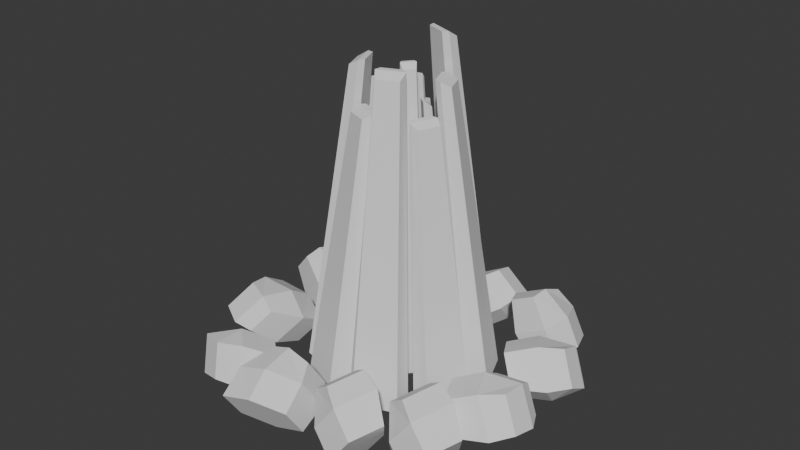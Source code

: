 # Source: Kostyor1.blend  (saved by Blender 4.3.34; exported with 4.5.12 LTS)
import bpy
from mathutils import Matrix  # noqa: F401  (used for matrix-valued properties, if any)

bpy.ops.wm.read_factory_settings(use_empty=True)
scene = bpy.context.scene
scene.name = 'Scene'

# ---- collections
col_collection = bpy.data.collections.new('Collection'); scene.collection.children.link(col_collection)

# ---- world
world_world = bpy.data.worlds.new('World'); scene.world = world_world
world_world.use_nodes = True; world_world.node_tree.nodes.clear()
_N = world_world.node_tree.nodes; _L = world_world.node_tree.links
n0 = _N.new('ShaderNodeOutputWorld'); n0.name = 'World Output'; n0.location = (300, 300)
n1 = _N.new('ShaderNodeBackground'); n1.name = 'Background'; n1.location = (10, 300)
n1.inputs[0].default_value = (0.05088, 0.05088, 0.05088, 1.0)
_L.new(n1.outputs[0], n0.inputs[0])
n0.is_active_output = True
world_world.color = (0.05088, 0.05088, 0.05088)
world_world.sun_shadow_jitter_overblur = 0.0

# ---- meshes
me_005 = bpy.data.meshes.new('Окружность.005')
me_005.from_pydata([(0.02861, 0.8367, -0.08372), (-0.6119, 0.5714, -0.08372), (-0.8367, 0.02861, -0.08372), (-0.5714, -0.6119, -0.08372), (-0.02861, -0.8367, -0.08372), (0.6119, -0.5714, -0.08372), (0.8367, -0.02861, -0.08372), (0.5714, 0.6119, -0.08372), (0.3115, -0.2909, 2.849), (0.4259, -0.01457, 2.849), (0.01456, 0.4259, 3.573), (0.2909, 0.3115, 3.573), (-0.3115, 0.2909, 3.057), (-0.4259, 0.01457, 3.057), (-0.2909, -0.3115, 2.897), (-0.01457, -0.4259, 2.897), (-0.02861, 0.8367, -0.08372), (-0.5714, 0.6119, -0.08372), (-0.8367, -0.02861, -0.08372), (-0.6119, -0.5714, -0.08372), (0.02861, -0.8367, -0.08372), (0.5714, -0.6119, -0.08372), (0.8367, 0.02861, -0.08372), (0.6119, 0.5714, -0.08372), (0.01456, -0.4259, 3.341), (0.2909, -0.3115, 3.341), (0.4259, 0.01457, 3.192), (0.3115, 0.2909, 3.192), (-0.01457, 0.4259, 2.811), (-0.2909, 0.3115, 2.811), (-0.4259, -0.01457, 3.322), (-0.3115, -0.2909, 3.322), (-0.9979, 0.1553, 0.002441), (-0.8154, 0.5958, 0.002441), (-0.1553, -0.9979, -0.001892), (-0.5958, -0.8154, -0.001892), (0.9979, -0.1553, -0.0032), (0.8154, -0.5958, -0.0032), (0.1553, 0.9979, 0.01647), (0.5958, 0.8154, 0.01647), (0.508, -0.07906, 2.803), (0.4151, -0.3033, 2.803), (0.07906, 0.508, 3.508), (0.3033, 0.4151, 3.508), (-0.508, 0.07906, 3.005), (-0.4151, 0.3033, 3.005), (-0.07906, -0.508, 2.85), (-0.3033, -0.4151, 2.85), (0.3033, -0.4151, 3.282), (0.07906, -0.508, 3.282), (0.1553, -0.9979, 0.01017), (0.5958, -0.8154, 0.01017), (0.4151, 0.3033, 3.137), (0.508, 0.07906, 3.137), (0.9979, 0.1553, 0.006118), (0.8154, 0.5958, 0.006118), (-0.3033, 0.4151, 2.766), (-0.07906, 0.508, 2.766), (-0.1553, 0.9979, -0.004234), (-0.5958, 0.8154, -0.004234), (-0.4151, -0.3033, 3.263), (-0.508, -0.07906, 3.263), (-0.9979, -0.1553, 0.009649), (-0.8154, -0.5958, 0.009649), (-0.7051, 0.04749, -0.05219), (-0.5322, 0.465, -0.05219), (-0.04749, -0.7051, -0.05378), (-0.465, -0.5322, -0.05378), (0.7051, -0.04749, -0.05426), (0.5322, -0.465, -0.05426), (0.04749, 0.7051, -0.04706), (0.465, 0.5322, -0.04706), (0.3589, -0.02418, 2.854), (0.2709, -0.2367, 2.854), (0.02417, 0.3589, 3.571), (0.2367, 0.2709, 3.571), (-0.3589, 0.02418, 3.06), (-0.2709, 0.2367, 3.06), (-0.02418, -0.3589, 2.902), (-0.2367, -0.2709, 2.902), (0.2367, -0.2709, 3.342), (0.02417, -0.3589, 3.342), (0.04749, -0.7051, -0.04937), (0.465, -0.5322, -0.04937), (0.2709, 0.2367, 3.194), (0.3589, 0.02418, 3.194), (0.7051, 0.04749, -0.05085), (0.5322, 0.465, -0.05085), (-0.2367, 0.2709, 2.816), (-0.02418, 0.3589, 2.816), (-0.04749, 0.7051, -0.05464), (-0.465, 0.5322, -0.05464), (-0.2709, -0.2367, 3.323), (-0.3589, -0.02418, 3.323), (-0.7051, -0.04749, -0.04956), (-0.5322, -0.465, -0.04956), (-0.02861, 0.8367, -0.08372), (-0.5714, 0.6119, -0.08372), (-0.8367, -0.02861, -0.08372), (-0.6119, -0.5714, -0.08372), (0.02861, -0.8367, -0.08372), (0.5714, -0.6119, -0.08372), (0.8367, 0.02861, -0.08372), (0.6119, 0.5714, -0.08372), (0.01456, -0.4259, 3.341), (0.2909, -0.3115, 3.341), (0.4259, 0.01457, 3.192), (0.3115, 0.2909, 3.192), (-0.01457, 0.4259, 2.811), (-0.2909, 0.3115, 2.811), (-0.4259, -0.01457, 3.322), (-0.3115, -0.2909, 3.322), (0.3033, -0.4151, 3.282), (0.07906, -0.508, 3.282), (0.1553, -0.9979, 0.01017), (0.5958, -0.8154, 0.01017), (0.4151, 0.3033, 3.137), (0.508, 0.07906, 3.137), (0.9979, 0.1553, 0.006118), (0.8154, 0.5958, 0.006118), (-0.3033, 0.4151, 2.766), (-0.07906, 0.508, 2.766), (-0.1553, 0.9979, -0.004234), (-0.5958, 0.8154, -0.004234), (-0.4151, -0.3033, 3.263), (-0.508, -0.07906, 3.263), (-0.9979, -0.1553, 0.009649), (-0.8154, -0.5958, 0.009649), (0.2367, -0.2709, 3.342), (0.02417, -0.3589, 3.342), (0.04749, -0.7051, -0.04937), (0.465, -0.5322, -0.04937), (0.2709, 0.2367, 3.194), (0.3589, 0.02418, 3.194), (0.7051, 0.04749, -0.05085), (0.5322, 0.465, -0.05085), (-0.2367, 0.2709, 2.816), (-0.02418, 0.3589, 2.816), (-0.04749, 0.7051, -0.05464), (-0.465, 0.5322, -0.05464), (-0.2709, -0.2367, 3.323), (-0.3589, -0.02418, 3.323), (-0.7051, -0.04749, -0.04956), (-0.5322, -0.465, -0.04956), (0.4191, -0.1348, 0.0526), (0.377, 0.2273, 0.0526), (0.1348, 0.4191, 0.0526), (-0.2273, 0.377, 0.0526), (-0.4191, 0.1348, 0.0526), (-0.377, -0.2273, 0.0526), (-0.1348, -0.4191, 0.0526), (0.2273, -0.377, 0.0526), (-0.1919, -0.1157, 2.707), (-0.06863, -0.2133, 2.707), (0.2133, -0.06863, 3.364), (0.1157, -0.1919, 3.364), (0.1919, 0.1157, 2.896), (0.06863, 0.2133, 2.896), (-0.1157, 0.1919, 2.751), (-0.2133, 0.06863, 2.751), (0.4273, -0.1059, 0.0526), (0.3917, 0.201, 0.0526), (0.1059, 0.4273, 0.0526), (-0.201, 0.3917, 0.0526), (-0.4273, 0.1059, 0.0526), (-0.3917, -0.201, 0.0526), (-0.1059, -0.4273, 0.0526), (0.201, -0.3917, 0.0526), (-0.2175, 0.0539, 3.154), (-0.1994, -0.1023, 3.154), (-0.0539, -0.2175, 3.019), (0.1023, -0.1994, 3.019), (0.2175, -0.0539, 2.673), (0.1994, 0.1023, 2.673), (0.0539, 0.2175, 3.137), (-0.1023, 0.1994, 3.137), (0.2221, 0.4824, 0.1307), (0.4186, 0.3267, 0.1307), (-0.4824, 0.2221, 0.1268), (-0.3267, 0.4186, 0.1268), (-0.2221, -0.4824, 0.1256), (-0.4186, -0.3267, 0.1256), (0.4824, -0.2221, 0.1434), (0.3267, -0.4186, 0.1434), (-0.1131, -0.2456, 2.669), (-0.2131, -0.1663, 2.669), (0.2456, -0.1131, 3.308), (0.1663, -0.2131, 3.308), (0.1131, 0.2456, 2.853), (0.2131, 0.1663, 2.853), (-0.2456, 0.1131, 2.712), (-0.1663, 0.2131, 2.712), (-0.2536, -0.09369, 3.104), (-0.2683, 0.03308, 3.104), (-0.5271, 0.06499, 0.1377), (-0.4981, -0.184, 0.1377), (0.09369, -0.2536, 2.972), (-0.03309, -0.2683, 2.972), (-0.06499, -0.5271, 0.134), (0.184, -0.4981, 0.134), (0.2536, 0.09369, 2.636), (0.2683, -0.03309, 2.636), (0.5271, -0.06499, 0.1246), (0.4981, 0.184, 0.1246), (-0.09369, 0.2536, 3.087), (0.03308, 0.2683, 3.087), (0.06499, 0.5271, 0.1372), (-0.184, 0.4981, 0.1372), (0.1254, 0.3498, 0.08117), (0.3117, 0.2023, 0.08117), (-0.3498, 0.1254, 0.07973), (-0.2023, 0.3117, 0.07973), (-0.1254, -0.3498, 0.0793), (-0.3117, -0.2023, 0.0793), (0.3498, -0.1254, 0.08582), (0.2023, -0.3117, 0.08582), (-0.06386, -0.1781, 2.715), (-0.1587, -0.103, 2.715), (0.1781, -0.06386, 3.366), (0.103, -0.1587, 3.366), (0.06386, 0.1781, 2.902), (0.1587, 0.103, 2.902), (-0.1781, 0.06386, 2.759), (-0.103, 0.1587, 2.759), (-0.1711, -0.08076, 3.157), (-0.185, 0.0394, 3.157), (-0.3635, 0.0774, 0.08373), (-0.336, -0.1586, 0.08373), (0.08076, -0.1711, 3.024), (-0.0394, -0.185, 3.024), (-0.07741, -0.3635, 0.08239), (0.1586, -0.336, 0.08239), (0.1711, 0.08076, 2.681), (0.185, -0.0394, 2.681), (0.3635, -0.07741, 0.07896), (0.336, 0.1586, 0.07896), (-0.08076, 0.1711, 3.14), (0.0394, 0.185, 3.14), (0.0774, 0.3635, 0.08356), (-0.1586, 0.336, 0.08356)], [], [(2, 1, 65, 64), (14, 15, 78, 79), (13, 2, 64, 76), (30, 31, 92, 93), (1, 12, 77, 65), (37, 36, 40, 41), (39, 38, 42, 43), (33, 32, 44, 45), (35, 34, 46, 47), (60, 61, 62, 63), (48, 49, 50, 51), (52, 53, 54, 55), (56, 57, 58, 59), (12, 1, 33, 45), (31, 30, 61, 60), (2, 13, 44, 32), (15, 14, 47, 46), (1, 2, 32, 33), (14, 3, 35, 47), (3, 4, 34, 35), (18, 19, 63, 62), (4, 15, 46, 34), (5, 6, 36, 37), (20, 21, 51, 50), (25, 24, 49, 48), (7, 0, 38, 39), (22, 23, 55, 54), (9, 8, 41, 40), (16, 17, 59, 58), (8, 5, 37, 41), (27, 26, 53, 52), (6, 9, 40, 36), (10, 11, 43, 42), (11, 7, 39, 43), (29, 28, 57, 56), (0, 10, 42, 38), (13, 12, 45, 44), (69, 73, 72, 68), (71, 75, 74, 70), (65, 77, 76, 64), (67, 79, 78, 66), (92, 95, 94, 93), (80, 83, 82, 81), (84, 87, 86, 85), (88, 91, 90, 89), (3, 14, 79, 67), (4, 3, 67, 66), (19, 18, 94, 95), (15, 4, 66, 78), (6, 5, 69, 68), (21, 20, 82, 83), (24, 25, 80, 81), (0, 7, 71, 70), (23, 22, 86, 87), (8, 9, 72, 73), (17, 16, 90, 91), (5, 8, 73, 69), (26, 27, 84, 85), (9, 6, 68, 72), (11, 10, 74, 75), (7, 11, 75, 71), (28, 29, 88, 89), (10, 0, 70, 74), (12, 13, 76, 77), (111, 99, 143, 140), (98, 110, 141, 142), (109, 97, 139, 136), (97, 109, 120, 123), (110, 98, 126, 125), (99, 111, 124, 127), (104, 100, 114, 113), (101, 105, 112, 115), (106, 102, 118, 117), (103, 107, 116, 119), (108, 96, 122, 121), (100, 104, 129, 130), (105, 101, 131, 128), (102, 106, 133, 134), (107, 103, 135, 132), (96, 108, 137, 138), (175, 163, 239, 236), (146, 145, 209, 208), (158, 159, 222, 223), (162, 174, 237, 238), (157, 146, 208, 220), (174, 175, 236, 237), (145, 156, 221, 209), (173, 161, 235, 232), (181, 180, 184, 185), (183, 182, 186, 187), (177, 176, 188, 189), (179, 178, 190, 191), (204, 205, 206, 207), (192, 193, 194, 195), (196, 197, 198, 199), (200, 201, 202, 203), (161, 173, 200, 203), (156, 145, 177, 189), (175, 174, 205, 204), (146, 157, 188, 176), (174, 162, 206, 205), (159, 158, 191, 190), (145, 146, 176, 177), (163, 175, 204, 207), (158, 147, 179, 191), (147, 148, 178, 179), (162, 163, 207, 206), (148, 159, 190, 178), (149, 150, 180, 181), (164, 165, 195, 194), (169, 168, 193, 192), (151, 144, 182, 183), (166, 167, 199, 198), (168, 164, 194, 193), (153, 152, 185, 184), (160, 161, 203, 202), (165, 169, 192, 195), (152, 149, 181, 185), (171, 170, 197, 196), (150, 153, 184, 180), (170, 166, 198, 197), (154, 155, 187, 186), (167, 171, 196, 199), (155, 151, 183, 187), (173, 172, 201, 200), (144, 154, 186, 182), (172, 160, 202, 201), (157, 156, 189, 188), (213, 217, 216, 212), (215, 219, 218, 214), (209, 221, 220, 208), (211, 223, 222, 210), (236, 239, 238, 237), (224, 227, 226, 225), (228, 231, 230, 229), (232, 235, 234, 233), (147, 158, 223, 211), (148, 147, 211, 210), (163, 162, 238, 239), (159, 148, 210, 222), (150, 149, 213, 212), (165, 164, 226, 227), (168, 169, 224, 225), (144, 151, 215, 214), (167, 166, 230, 231), (164, 168, 225, 226), (152, 153, 216, 217), (161, 160, 234, 235), (169, 165, 227, 224), (149, 152, 217, 213), (170, 171, 228, 229), (153, 150, 212, 216), (166, 170, 229, 230), (155, 154, 218, 219), (171, 167, 231, 228), (151, 155, 219, 215), (172, 173, 232, 233), (154, 144, 214, 218), (160, 172, 233, 234), (156, 157, 220, 221)])
_uv = me_005.uv_layers.new(name='UVКарта')
_uv.uv.foreach_set('vector', [0.6495, 0.098, 0.6481, 0.2824, 0.6143, 0.2608, 0.6153, 0.119, 0.6508, 0.794, 0.6523, 0.9798, 0.6191, 0.9587, 0.6179, 0.8158, 0.8004, 0.2535, 0.7972, 0.9693, 0.7636, 0.9583, 0.7828, 0.251, 0.6453, 0.5608, 0.6475, 0.749, 0.6138, 0.7278, 0.6121, 0.583, 0.7972, 0.9693, 0.8004, 0.2535, 0.7828, 0.251, 0.7636, 0.9583, 0.2849, 0.9518, 0.1541, 0.9516, 0.1879, 0.02638, 0.2545, 0.0265, 0.2849, 0.9518, 0.1541, 0.9516, 0.1879, 0.02638, 0.2545, 0.0265, 0.2849, 0.9518, 0.1541, 0.9516, 0.1879, 0.02638, 0.2545, 0.0265, 0.2849, 0.9518, 0.1541, 0.9516, 0.1879, 0.02638, 0.2545, 0.0265, 0.1078, 0.9522, 0.04194, 0.9519, 0.01485, 0.01625, 0.1443, 0.01703, 0.1078, 0.9522, 0.04194, 0.9519, 0.01485, 0.01625, 0.1443, 0.01703, 0.1078, 0.9522, 0.04194, 0.9519, 0.01485, 0.01625, 0.1443, 0.01703, 0.1078, 0.9522, 0.04194, 0.9519, 0.01485, 0.01625, 0.1443, 0.01703, 0.8004, 0.2535, 0.7972, 0.9693, 0.8533, 0.9549, 0.8262, 0.2677, 0.6475, 0.749, 0.6453, 0.5608, 0.7112, 0.5776, 0.713, 0.7303, 0.7972, 0.9693, 0.8004, 0.2535, 0.8262, 0.2677, 0.8533, 0.9549, 0.6523, 0.9798, 0.6508, 0.794, 0.7153, 0.8109, 0.7165, 0.9617, 0.6481, 0.2824, 0.6495, 0.098, 0.7112, 0.1159, 0.7101, 0.2655, 0.8004, 0.2535, 0.7972, 0.9693, 0.8533, 0.9549, 0.8262, 0.2677, 0.6481, 0.2824, 0.6495, 0.098, 0.7112, 0.1159, 0.7101, 0.2655, 0.6492, 0.5129, 0.647, 0.316, 0.7134, 0.3337, 0.7152, 0.4934, 0.7972, 0.9693, 0.8004, 0.2535, 0.8262, 0.2677, 0.8533, 0.9549, 0.6481, 0.2824, 0.6495, 0.098, 0.7112, 0.1159, 0.7101, 0.2655, 0.6492, 0.5129, 0.647, 0.316, 0.7134, 0.3337, 0.7152, 0.4934, 0.6475, 0.749, 0.6453, 0.5608, 0.7112, 0.5776, 0.713, 0.7303, 0.6481, 0.2824, 0.6495, 0.098, 0.7112, 0.1159, 0.7101, 0.2655, 0.6492, 0.5129, 0.647, 0.316, 0.7134, 0.3337, 0.7152, 0.4934, 0.6523, 0.9798, 0.6508, 0.794, 0.7153, 0.8109, 0.7165, 0.9617, 0.6492, 0.5129, 0.647, 0.316, 0.7134, 0.3337, 0.7152, 0.4934, 0.8004, 0.2535, 0.7972, 0.9693, 0.8533, 0.9549, 0.8262, 0.2677, 0.6475, 0.749, 0.6453, 0.5608, 0.7112, 0.5776, 0.713, 0.7303, 0.7972, 0.9693, 0.8004, 0.2535, 0.8262, 0.2677, 0.8533, 0.9549, 0.6523, 0.9798, 0.6508, 0.794, 0.7153, 0.8109, 0.7165, 0.9617, 0.8004, 0.2535, 0.7972, 0.9693, 0.8533, 0.9549, 0.8262, 0.2677, 0.6475, 0.749, 0.6453, 0.5608, 0.7112, 0.5776, 0.713, 0.7303, 0.7972, 0.9693, 0.8004, 0.2535, 0.8262, 0.2677, 0.8533, 0.9549, 0.6523, 0.9798, 0.6508, 0.794, 0.7153, 0.8109, 0.7165, 0.9617, 0.4348, 0.9559, 0.4582, 0.02553, 0.5199, 0.02502, 0.5559, 0.9549, 0.4348, 0.9559, 0.4582, 0.02553, 0.5199, 0.02502, 0.5559, 0.9549, 0.4348, 0.9559, 0.4582, 0.02553, 0.5199, 0.02502, 0.5559, 0.9549, 0.4348, 0.9559, 0.4582, 0.02553, 0.5199, 0.02502, 0.5559, 0.9549, 0.3334, 0.9664, 0.2973, 0.01688, 0.4183, 0.0159, 0.395, 0.9659, 0.3334, 0.9664, 0.2973, 0.01688, 0.4183, 0.0159, 0.395, 0.9659, 0.3334, 0.9664, 0.2973, 0.01688, 0.4183, 0.0159, 0.395, 0.9659, 0.3334, 0.9664, 0.2973, 0.01688, 0.4183, 0.0159, 0.395, 0.9659, 0.7972, 0.9693, 0.8004, 0.2535, 0.7828, 0.251, 0.7636, 0.9583, 0.6495, 0.098, 0.6481, 0.2824, 0.6143, 0.2608, 0.6153, 0.119, 0.647, 0.316, 0.6492, 0.5129, 0.6126, 0.4907, 0.6109, 0.3392, 0.8004, 0.2535, 0.7972, 0.9693, 0.7636, 0.9583, 0.7828, 0.251, 0.6495, 0.098, 0.6481, 0.2824, 0.6143, 0.2608, 0.6153, 0.119, 0.647, 0.316, 0.6492, 0.5129, 0.6126, 0.4907, 0.6109, 0.3392, 0.6453, 0.5608, 0.6475, 0.749, 0.6138, 0.7278, 0.6121, 0.583, 0.6495, 0.098, 0.6481, 0.2824, 0.6143, 0.2608, 0.6153, 0.119, 0.647, 0.316, 0.6492, 0.5129, 0.6126, 0.4907, 0.6109, 0.3392, 0.6508, 0.794, 0.6523, 0.9798, 0.6191, 0.9587, 0.6179, 0.8158, 0.647, 0.316, 0.6492, 0.5129, 0.6126, 0.4907, 0.6109, 0.3392, 0.7972, 0.9693, 0.8004, 0.2535, 0.7828, 0.251, 0.7636, 0.9583, 0.6453, 0.5608, 0.6475, 0.749, 0.6138, 0.7278, 0.6121, 0.583, 0.8004, 0.2535, 0.7972, 0.9693, 0.7636, 0.9583, 0.7828, 0.251, 0.6508, 0.794, 0.6523, 0.9798, 0.6191, 0.9587, 0.6179, 0.8158, 0.7972, 0.9693, 0.8004, 0.2535, 0.7828, 0.251, 0.7636, 0.9583, 0.6453, 0.5608, 0.6475, 0.749, 0.6138, 0.7278, 0.6121, 0.583, 0.8004, 0.2535, 0.7972, 0.9693, 0.7636, 0.9583, 0.7828, 0.251, 0.6508, 0.794, 0.6523, 0.9798, 0.6191, 0.9587, 0.6179, 0.8158, 0.9492, 0.948, 0.9262, 0.2049, 0.9607, 0.2152, 0.9672, 0.9499, 0.9262, 0.2049, 0.9492, 0.948, 0.9672, 0.9499, 0.9607, 0.2152, 0.9492, 0.948, 0.9262, 0.2049, 0.9607, 0.2152, 0.9672, 0.9499, 0.9262, 0.2049, 0.9492, 0.948, 0.9225, 0.9339, 0.8697, 0.2215, 0.9492, 0.948, 0.9262, 0.2049, 0.8697, 0.2215, 0.9225, 0.9339, 0.9262, 0.2049, 0.9492, 0.948, 0.9225, 0.9339, 0.8697, 0.2215, 0.9492, 0.948, 0.9262, 0.2049, 0.8697, 0.2215, 0.9225, 0.9339, 0.9262, 0.2049, 0.9492, 0.948, 0.9225, 0.9339, 0.8697, 0.2215, 0.9492, 0.948, 0.9262, 0.2049, 0.8697, 0.2215, 0.9225, 0.9339, 0.9262, 0.2049, 0.9492, 0.948, 0.9225, 0.9339, 0.8697, 0.2215, 0.9492, 0.948, 0.9262, 0.2049, 0.8697, 0.2215, 0.9225, 0.9339, 0.9262, 0.2049, 0.9492, 0.948, 0.9672, 0.9499, 0.9607, 0.2152, 0.9492, 0.948, 0.9262, 0.2049, 0.9607, 0.2152, 0.9672, 0.9499, 0.9262, 0.2049, 0.9492, 0.948, 0.9672, 0.9499, 0.9607, 0.2152, 0.9492, 0.948, 0.9262, 0.2049, 0.9607, 0.2152, 0.9672, 0.9499, 0.9262, 0.2049, 0.9492, 0.948, 0.9672, 0.9499, 0.9607, 0.2152, 0.6267, 0.03061, 0.9847, 0.04345, 0.9802, 0.05218, 0.6255, 0.03479, 0.8494, 0.1571, 0.7474, 0.1489, 0.7609, 0.1287, 0.8394, 0.135, 0.8494, 0.1571, 0.7474, 0.1489, 0.7609, 0.1287, 0.8394, 0.135, 0.9824, 0.1103, 0.6238, 0.07264, 0.6238, 0.07264, 0.979, 0.1015, 0.6267, 0.03061, 0.9847, 0.04345, 0.9802, 0.05218, 0.6255, 0.03479, 0.7474, 0.1489, 0.8494, 0.1571, 0.8394, 0.135, 0.7609, 0.1287, 0.9824, 0.1103, 0.6238, 0.07264, 0.6238, 0.07264, 0.979, 0.1015, 0.6267, 0.03061, 0.9847, 0.04345, 0.9802, 0.05218, 0.6255, 0.03479, 0.976, 5.728e-05, 0.9762, 0.0303, 0.6328, 0.02455, 0.6327, 0.009152, 0.976, 5.728e-05, 0.9762, 0.0303, 0.6328, 0.02455, 0.6327, 0.009152, 0.976, 5.728e-05, 0.9762, 0.0303, 0.6328, 0.02455, 0.6327, 0.009152, 0.976, 5.728e-05, 0.9762, 0.0303, 0.6328, 0.02455, 0.6327, 0.009152, 0.6328, 0.02455, 0.6327, 0.009152, 0.976, 5.728e-05, 0.9762, 0.0303, 0.6328, 0.02455, 0.6327, 0.009152, 0.976, 5.728e-05, 0.9762, 0.0303, 0.6328, 0.02455, 0.6327, 0.009152, 0.976, 5.728e-05, 0.9762, 0.0303, 0.6328, 0.02455, 0.6327, 0.009152, 0.976, 5.728e-05, 0.9762, 0.0303, 0.9847, 0.04345, 0.6267, 0.03061, 0.6328, 0.02455, 0.9762, 0.0303, 0.6238, 0.07264, 0.9824, 0.1103, 0.972, 0.1232, 0.6294, 0.08187, 0.8494, 0.1571, 0.7474, 0.1489, 0.7535, 0.1939, 0.8362, 0.2006, 0.9847, 0.04345, 0.6267, 0.03061, 0.6328, 0.02455, 0.9762, 0.0303, 0.6238, 0.07264, 0.9824, 0.1103, 0.972, 0.1232, 0.6294, 0.08187, 0.7474, 0.1489, 0.8494, 0.1571, 0.8362, 0.2006, 0.7535, 0.1939, 0.7474, 0.1489, 0.8494, 0.1571, 0.8362, 0.2006, 0.7535, 0.1939, 0.9847, 0.04345, 0.6267, 0.03061, 0.6328, 0.02455, 0.9762, 0.0303, 0.6238, 0.07264, 0.9824, 0.1103, 0.972, 0.1232, 0.6294, 0.08187, 0.7474, 0.1489, 0.8494, 0.1571, 0.8362, 0.2006, 0.7535, 0.1939, 0.7474, 0.1489, 0.8494, 0.1571, 0.8362, 0.2006, 0.7535, 0.1939, 0.9847, 0.04345, 0.6267, 0.03061, 0.6328, 0.02455, 0.9762, 0.0303, 0.8494, 0.1571, 0.7474, 0.1489, 0.7535, 0.1939, 0.8362, 0.2006, 0.8494, 0.1571, 0.7474, 0.1489, 0.7535, 0.1939, 0.8362, 0.2006, 0.7474, 0.1489, 0.8494, 0.1571, 0.8362, 0.2006, 0.7535, 0.1939, 0.7474, 0.1489, 0.8494, 0.1571, 0.8362, 0.2006, 0.7535, 0.1939, 0.8494, 0.1571, 0.7474, 0.1489, 0.7535, 0.1939, 0.8362, 0.2006, 0.6238, 0.07264, 0.9824, 0.1103, 0.972, 0.1232, 0.6294, 0.08187, 0.8494, 0.1571, 0.7474, 0.1489, 0.7535, 0.1939, 0.8362, 0.2006, 0.8494, 0.1571, 0.7474, 0.1489, 0.7535, 0.1939, 0.8362, 0.2006, 0.9847, 0.04345, 0.6267, 0.03061, 0.6328, 0.02455, 0.9762, 0.0303, 0.6238, 0.07264, 0.9824, 0.1103, 0.972, 0.1232, 0.6294, 0.08187, 0.7474, 0.1489, 0.8494, 0.1571, 0.8362, 0.2006, 0.7535, 0.1939, 0.9847, 0.04345, 0.6267, 0.03061, 0.6328, 0.02455, 0.9762, 0.0303, 0.6238, 0.07264, 0.9824, 0.1103, 0.972, 0.1232, 0.6294, 0.08187, 0.7474, 0.1489, 0.8494, 0.1571, 0.8362, 0.2006, 0.7535, 0.1939, 0.9847, 0.04345, 0.6267, 0.03061, 0.6328, 0.02455, 0.9762, 0.0303, 0.6238, 0.07264, 0.9824, 0.1103, 0.972, 0.1232, 0.6294, 0.08187, 0.7474, 0.1489, 0.8494, 0.1571, 0.8362, 0.2006, 0.7535, 0.1939, 0.9847, 0.04345, 0.6267, 0.03061, 0.6328, 0.02455, 0.9762, 0.0303, 0.6238, 0.07264, 0.9824, 0.1103, 0.972, 0.1232, 0.6294, 0.08187, 0.7474, 0.1489, 0.8494, 0.1571, 0.8362, 0.2006, 0.7535, 0.1939, 0.979, 0.1015, 0.6238, 0.07264, 0.6245, 0.05546, 0.981, 0.0721, 0.979, 0.1015, 0.6238, 0.07264, 0.6245, 0.05546, 0.981, 0.0721, 0.979, 0.1015, 0.6238, 0.07264, 0.6245, 0.05546, 0.981, 0.0721, 0.979, 0.1015, 0.6238, 0.07264, 0.6245, 0.05546, 0.981, 0.0721, 0.6245, 0.05546, 0.981, 0.0721, 0.979, 0.1015, 0.6238, 0.07264, 0.6245, 0.05546, 0.981, 0.0721, 0.979, 0.1015, 0.6238, 0.07264, 0.6245, 0.05546, 0.981, 0.0721, 0.979, 0.1015, 0.6238, 0.07264, 0.6245, 0.05546, 0.981, 0.0721, 0.979, 0.1015, 0.6238, 0.07264, 0.9824, 0.1103, 0.6238, 0.07264, 0.6238, 0.07264, 0.979, 0.1015, 0.8494, 0.1571, 0.7474, 0.1489, 0.7609, 0.1287, 0.8394, 0.135, 0.8494, 0.1571, 0.7474, 0.1489, 0.7609, 0.1287, 0.8394, 0.135, 0.6267, 0.03061, 0.9847, 0.04345, 0.9802, 0.05218, 0.6255, 0.03479, 0.7474, 0.1489, 0.8494, 0.1571, 0.8394, 0.135, 0.7609, 0.1287, 0.7474, 0.1489, 0.8494, 0.1571, 0.8394, 0.135, 0.7609, 0.1287, 0.8494, 0.1571, 0.7474, 0.1489, 0.7609, 0.1287, 0.8394, 0.135, 0.8494, 0.1571, 0.7474, 0.1489, 0.7609, 0.1287, 0.8394, 0.135, 0.7474, 0.1489, 0.8494, 0.1571, 0.8394, 0.135, 0.7609, 0.1287, 0.9824, 0.1103, 0.6238, 0.07264, 0.6238, 0.07264, 0.979, 0.1015, 0.7474, 0.1489, 0.8494, 0.1571, 0.8394, 0.135, 0.7609, 0.1287, 0.7474, 0.1489, 0.8494, 0.1571, 0.8394, 0.135, 0.7609, 0.1287, 0.6267, 0.03061, 0.9847, 0.04345, 0.9802, 0.05218, 0.6255, 0.03479, 0.9824, 0.1103, 0.6238, 0.07264, 0.6238, 0.07264, 0.979, 0.1015, 0.8494, 0.1571, 0.7474, 0.1489, 0.7609, 0.1287, 0.8394, 0.135, 0.6267, 0.03061, 0.9847, 0.04345, 0.9802, 0.05218, 0.6255, 0.03479, 0.9824, 0.1103, 0.6238, 0.07264, 0.6238, 0.07264, 0.979, 0.1015, 0.8494, 0.1571, 0.7474, 0.1489, 0.7609, 0.1287, 0.8394, 0.135, 0.6267, 0.03061, 0.9847, 0.04345, 0.9802, 0.05218, 0.6255, 0.03479, 0.9824, 0.1103, 0.6238, 0.07264, 0.6238, 0.07264, 0.979, 0.1015, 0.8494, 0.1571, 0.7474, 0.1489, 0.7609, 0.1287, 0.8394, 0.135, 0.6267, 0.03061, 0.9847, 0.04345, 0.9802, 0.05218, 0.6255, 0.03479, 0.9824, 0.1103, 0.6238, 0.07264, 0.6238, 0.07264, 0.979, 0.1015, 0.8494, 0.1571, 0.7474, 0.1489, 0.7609, 0.1287, 0.8394, 0.135])
me_005.update()
me_008 = bpy.data.meshes.new('Окружность.008')
me_008.from_pydata([(0.1999, -1.113, 0.3651), (0.3816, -1.162, 0.0514), (-0.9353, -1.806, 0.263), (-0.9471, -1.725, 0.6489), (-1.334, -1.589, 0.1733), (-1.343, -1.524, 0.48), (-0.4963, -1.43, 0.128), (-0.5072, -1.355, 0.4839), (-1.009, -1.021, -0.1062), (-1.02, -0.9462, 0.2484), (-1.226, -1.274, -0.03057), (-1.239, -1.187, 0.3824), (-0.7131, -1.686, 0.1889), (-0.7266, -1.593, 0.6324), (-1.188, -1.727, 0.188), (-1.201, -1.639, 0.6081), (-0.7496, -1.246, -0.08972), (-0.7666, -1.13, 0.4668), (-0.9862, -1.367, 0.6205), (-0.9662, -1.504, -0.03391), (-0.09042, -1.335, 0.5792), (-0.07179, -1.123, 0.2472), (-0.5527, -1.35, 0.5813), (-0.5379, -1.181, 0.3174), (0.1002, -1.846, 0.3445), (0.1174, -1.65, 0.03824), (-0.5737, -2.022, 0.3485), (-0.5566, -1.827, 0.04329), (-0.6359, -1.722, 0.5025), (-0.616, -1.495, 0.1471), (0.0373, -1.555, 0.5111), (0.05871, -1.311, 0.1294), (-0.3599, -1.321, 0.6322), (-0.3396, -1.09, 0.2707), (-0.2416, -1.989, 0.4331), (-0.2147, -1.683, -0.04582), (-0.2732, -1.341, 0.04094), (-0.3048, -1.701, 0.6041), (0.3654, -1.555, 0.6295), (0.523, -1.201, 0.7019), (0.07462, -1.395, 0.3075), (0.8346, -1.782, 0.3454), (0.98, -1.455, 0.4122), (0.4674, -1.645, -0.2304), (0.6123, -1.319, -0.1638), (0.2129, -1.542, -0.02615), (0.574, -1.692, 0.5469), (0.7553, -1.285, 0.6302), (0.1525, -1.483, 0.4709), (0.3241, -1.098, 0.5498), (0.6099, -1.805, 0.03859), (0.8373, -1.295, 0.1431), (0.6147, -1.12, 0.362), (0.3473, -1.721, 0.2391), (1.039, -1.268, 0.6295), (1.197, -0.9139, 0.7019), (0.7484, -1.108, 0.3075), (0.8737, -0.8261, 0.3651), (1.508, -1.494, 0.3454), (1.654, -1.168, 0.4122), (1.141, -1.358, -0.2304), (1.286, -1.032, -0.1638), (0.8867, -1.255, -0.02615), (1.055, -0.8755, 0.0514), (1.248, -1.405, 0.5469), (1.429, -0.9977, 0.6302), (0.8263, -1.196, 0.4709), (0.998, -0.8105, 0.5498), (1.284, -1.518, 0.03859), (1.511, -1.008, 0.1431), (1.288, -0.8328, 0.362), (1.021, -1.434, 0.2391), (1.688, -0.5505, 0.5902), (1.889, -0.6513, 0.2662), (1.646, -0.1073, 0.4647), (1.806, -0.1874, 0.2072), (1.181, -0.823, 0.4434), (1.367, -0.916, 0.1446), (0.9664, -0.184, 0.269), (1.151, -0.2766, -0.02879), (1.267, -0.06715, 0.3846), (1.482, -0.175, 0.03779), (1.474, -0.7024, 0.5713), (1.705, -0.8182, 0.1988), (1.688, -0.2766, 0.5656), (1.907, -0.3863, 0.2128), (1.022, -0.4772, 0.4407), (1.312, -0.6226, -0.0266), (1.653, -0.5261, 0.02336), (1.311, -0.3552, 0.5729), (1.71, 0.4185, 0.6084), (1.931, 0.2473, 0.33), (1.641, 0.8032, 0.3612), (1.817, 0.6672, 0.1399), (1.232, 0.07493, 0.5363), (1.436, -0.08296, 0.2795), (0.9775, 0.6189, 0.1835), (1.181, 0.4616, -0.07232), (1.263, 0.7879, 0.2663), (1.5, 0.6046, -0.03161), (1.509, 0.2504, 0.6296), (1.763, 0.05362, 0.3096), (1.691, 0.6733, 0.5068), (1.932, 0.487, 0.2037), (1.047, 0.3915, 0.4325), (1.366, 0.1447, 0.03099), (1.696, 0.279, 0.05742), (1.322, 0.5693, 0.5296), (0.9333, 1.534, 0.4957), (0.5834, 1.545, 0.3138), (0.9041, 1.083, 0.5915), (0.626, 1.092, 0.447), (1.266, 1.589, 0.007188), (0.943, 1.599, -0.1606), (1.356, 0.9014, 0.07239), (1.034, 0.9119, -0.09478), (1.174, 0.9197, 0.3618), (0.7994, 0.9319, 0.1671), (1.097, 1.607, 0.3035), (0.695, 1.62, 0.09441), (0.9235, 1.283, 0.6064), (0.5427, 1.295, 0.4084), (1.402, 1.242, 0.08721), (0.8973, 1.259, -0.1751), (0.6447, 1.279, 0.07747), (1.238, 1.26, 0.3859), (0.1059, 1.588, 0.4115), (0.4443, 1.509, 0.2247), (0.03581, 1.984, 0.1842), (0.3048, 1.922, 0.03574), (-0.2188, 1.171, 0.1416), (0.09333, 1.098, -0.03077), (-0.4587, 1.701, -0.2414), (-0.1476, 1.629, -0.4132), (-0.2696, 1.908, -0.04598), (0.09258, 1.825, -0.2459), (-0.04266, 1.381, 0.3441), (0.3464, 1.291, 0.1293), (0.06208, 1.846, 0.3284), (0.4305, 1.761, 0.125), (-0.427, 1.456, -0.001217), (0.06111, 1.343, -0.2707), (0.3187, 1.535, -0.1131), (-0.2553, 1.668, 0.2038), (-0.8844, 1.309, 0.39), (-0.5718, 1.377, 0.1592), (-1.153, 1.614, 0.1687), (-0.9047, 1.668, -0.01469), (-1.013, 0.7718, 0.174), (-0.7248, 0.8343, -0.03885), (-1.511, 1.107, -0.18), (-1.223, 1.169, -0.3921), (-1.415, 1.392, -0.01576), (-1.081, 1.464, -0.2627), (-0.9298, 1.054, 0.347), (-0.5704, 1.132, 0.0817), (-1.05, 1.514, 0.3099), (-0.71, 1.587, 0.05871), (-1.343, 0.9218, 0.05719), (-0.8925, 1.019, -0.2756), (-0.7339, 1.318, -0.1581), (-1.264, 1.203, 0.2332), (-1.642, 0.789, 0.4605), (-1.901, 0.8591, 0.1713), (-1.73, 0.3351, 0.472), (-1.936, 0.3908, 0.2421), (-1.153, 0.8648, 0.1336), (-1.392, 0.9295, -0.1332), (-1.133, 0.1687, 0.1236), (-1.371, 0.2331, -0.1422), (-1.406, 0.1723, 0.3301), (-1.683, 0.2473, 0.02058), (-1.416, 0.8658, 0.3511), (-1.714, 0.9463, 0.01855), (-1.706, 0.5287, 0.5222), (-1.988, 0.6049, 0.2073), (-1.075, 0.4985, 0.204), (-1.449, 0.5996, -0.2131), (-1.774, 0.6173, -0.0652), (-1.335, 0.4985, 0.4254), (-1.583, -0.6438, 0.6145), (-1.778, -0.8531, 0.3431), (-1.167, -0.7881, 0.4721), (-1.323, -0.9545, 0.2565), (-1.677, -0.1112, 0.3703), (-1.858, -0.3042, 0.12), (-1.024, -0.1763, 0.1386), (-1.203, -0.3687, -0.1108), (-1.007, -0.4707, 0.3124), (-1.216, -0.6947, 0.02192), (-1.653, -0.3976, 0.5544), (-1.878, -0.6382, 0.2424), (-1.33, -0.7466, 0.5837), (-1.543, -0.9745, 0.2883), (-1.3, -0.08917, 0.3252), (-1.581, -0.391, -0.06614), (-1.604, -0.7278, 0.05265), (-1.273, -0.3728, 0.5129)], [], [(1, 0, 49, 52), (14, 15, 5, 4), (10, 11, 9, 8), (16, 17, 7, 6), (12, 13, 3, 2), (19, 16, 6, 12), (18, 15, 3, 13), (17, 18, 13, 7), (14, 19, 12, 2), (6, 7, 13, 12), (4, 5, 11, 10), (4, 10, 19, 14), (9, 11, 18, 17), (11, 5, 15, 18), (10, 8, 16, 19), (8, 9, 17, 16), (2, 3, 15, 14), (32, 33, 23, 22), (28, 29, 27, 26), (34, 35, 25, 24), (30, 31, 21, 20), (37, 34, 24, 30), (36, 33, 21, 31), (35, 36, 31, 25), (32, 37, 30, 20), (24, 25, 31, 30), (22, 23, 29, 28), (22, 28, 37, 32), (27, 29, 36, 35), (29, 23, 33, 36), (28, 26, 34, 37), (26, 27, 35, 34), (20, 21, 33, 32), (48, 49, 0, 40), (45, 1, 44, 43), (50, 51, 42, 41), (46, 47, 39, 38), (53, 50, 41, 46), (52, 49, 39, 47), (51, 52, 47, 42), (48, 53, 46, 38), (41, 42, 47, 46), (40, 0, 1, 45), (40, 45, 53, 48), (44, 1, 52, 51), (45, 43, 50, 53), (43, 44, 51, 50), (38, 39, 49, 48), (66, 67, 57, 56), (62, 63, 61, 60), (68, 69, 59, 58), (64, 65, 55, 54), (71, 68, 58, 64), (70, 67, 55, 65), (69, 70, 65, 59), (66, 71, 64, 54), (58, 59, 65, 64), (56, 57, 63, 62), (56, 62, 71, 66), (61, 63, 70, 69), (63, 57, 67, 70), (62, 60, 68, 71), (60, 61, 69, 68), (54, 55, 67, 66), (84, 85, 75, 74), (80, 81, 79, 78), (86, 87, 77, 76), (82, 83, 73, 72), (89, 86, 76, 82), (88, 85, 73, 83), (87, 88, 83, 77), (84, 89, 82, 72), (76, 77, 83, 82), (74, 75, 81, 80), (74, 80, 89, 84), (79, 81, 88, 87), (81, 75, 85, 88), (80, 78, 86, 89), (78, 79, 87, 86), (72, 73, 85, 84), (102, 103, 93, 92), (98, 99, 97, 96), (104, 105, 95, 94), (100, 101, 91, 90), (107, 104, 94, 100), (106, 103, 91, 101), (105, 106, 101, 95), (102, 107, 100, 90), (94, 95, 101, 100), (92, 93, 99, 98), (92, 98, 107, 102), (97, 99, 106, 105), (99, 93, 103, 106), (98, 96, 104, 107), (96, 97, 105, 104), (90, 91, 103, 102), (120, 121, 111, 110), (116, 117, 115, 114), (122, 123, 113, 112), (118, 119, 109, 108), (125, 122, 112, 118), (124, 121, 109, 119), (123, 124, 119, 113), (120, 125, 118, 108), (112, 113, 119, 118), (110, 111, 117, 116), (110, 116, 125, 120), (115, 117, 124, 123), (117, 111, 121, 124), (116, 114, 122, 125), (114, 115, 123, 122), (108, 109, 121, 120), (138, 139, 129, 128), (134, 135, 133, 132), (140, 141, 131, 130), (136, 137, 127, 126), (143, 140, 130, 136), (142, 139, 127, 137), (141, 142, 137, 131), (138, 143, 136, 126), (130, 131, 137, 136), (128, 129, 135, 134), (128, 134, 143, 138), (133, 135, 142, 141), (135, 129, 139, 142), (134, 132, 140, 143), (132, 133, 141, 140), (126, 127, 139, 138), (156, 157, 147, 146), (152, 153, 151, 150), (158, 159, 149, 148), (154, 155, 145, 144), (161, 158, 148, 154), (160, 157, 145, 155), (159, 160, 155, 149), (156, 161, 154, 144), (148, 149, 155, 154), (146, 147, 153, 152), (146, 152, 161, 156), (151, 153, 160, 159), (153, 147, 157, 160), (152, 150, 158, 161), (150, 151, 159, 158), (144, 145, 157, 156), (174, 175, 165, 164), (170, 171, 169, 168), (176, 177, 167, 166), (172, 173, 163, 162), (179, 176, 166, 172), (178, 175, 163, 173), (177, 178, 173, 167), (174, 179, 172, 162), (166, 167, 173, 172), (164, 165, 171, 170), (164, 170, 179, 174), (169, 171, 178, 177), (171, 165, 175, 178), (170, 168, 176, 179), (168, 169, 177, 176), (162, 163, 175, 174), (192, 193, 183, 182), (188, 189, 187, 186), (194, 195, 185, 184), (190, 191, 181, 180), (197, 194, 184, 190), (196, 193, 181, 191), (195, 196, 191, 185), (192, 197, 190, 180), (184, 185, 191, 190), (182, 183, 189, 188), (182, 188, 197, 192), (187, 189, 196, 195), (189, 183, 193, 196), (188, 186, 194, 197), (186, 187, 195, 194), (180, 181, 193, 192)])
_uv = me_008.uv_layers.new(name='UVКарта')
_uv.uv.foreach_set('vector', [0.7183, 0.4841, 0.8263, 0.4877, 0.8267, 0.5928, 0.7182, 0.5931, 0.3921, 0.1584, 0.6095, 0.1584, 0.6095, 0.2671, 0.3921, 0.2671, 0.3921, 0.3758, 0.6095, 0.3758, 0.6095, 0.4844, 0.3921, 0.4844, 0.3921, 0.5931, 0.6095, 0.5931, 0.6095, 0.7018, 0.3921, 0.7018, 0.3921, 0.8105, 0.6095, 0.8105, 0.6095, 0.9192, 0.3921, 0.9192, 0.2834, 0.5931, 0.3921, 0.5931, 0.3921, 0.7018, 0.2834, 0.7018, 0.7182, 0.5931, 0.8267, 0.5928, 0.8269, 0.7018, 0.7182, 0.7018, 0.6095, 0.5931, 0.7182, 0.5931, 0.7182, 0.7018, 0.6095, 0.7018, 0.1748, 0.5931, 0.2834, 0.5931, 0.2834, 0.7018, 0.1748, 0.7018, 0.3921, 0.7018, 0.6095, 0.7018, 0.6095, 0.8105, 0.3921, 0.8105, 0.3921, 0.2671, 0.6095, 0.2671, 0.6095, 0.3758, 0.3921, 0.3758, 0.1748, 0.4844, 0.2834, 0.4844, 0.2834, 0.5931, 0.1748, 0.5931, 0.6095, 0.4844, 0.7183, 0.4841, 0.7182, 0.5931, 0.6095, 0.5931, 0.7183, 0.4841, 0.8263, 0.4877, 0.8267, 0.5928, 0.7182, 0.5931, 0.2834, 0.4844, 0.3921, 0.4844, 0.3921, 0.5931, 0.2834, 0.5931, 0.3921, 0.4844, 0.6095, 0.4844, 0.6095, 0.5931, 0.3921, 0.5931, 0.3921, 0.04971, 0.6095, 0.04971, 0.6095, 0.1584, 0.3921, 0.1584, 0.3921, 0.1584, 0.6095, 0.1584, 0.6095, 0.2671, 0.3921, 0.2671, 0.3921, 0.3758, 0.6095, 0.3758, 0.6095, 0.4844, 0.3921, 0.4844, 0.3921, 0.5931, 0.6095, 0.5931, 0.6095, 0.7018, 0.3921, 0.7018, 0.3921, 0.8105, 0.6095, 0.8105, 0.6095, 0.9192, 0.3921, 0.9192, 0.2834, 0.5931, 0.3921, 0.5931, 0.3921, 0.7018, 0.2834, 0.7018, 0.7182, 0.5931, 0.8267, 0.5928, 0.8269, 0.7018, 0.7182, 0.7018, 0.6095, 0.5931, 0.7182, 0.5931, 0.7182, 0.7018, 0.6095, 0.7018, 0.1748, 0.5931, 0.2834, 0.5931, 0.2834, 0.7018, 0.1748, 0.7018, 0.3921, 0.7018, 0.6095, 0.7018, 0.6095, 0.8105, 0.3921, 0.8105, 0.3921, 0.2671, 0.6095, 0.2671, 0.6095, 0.3758, 0.3921, 0.3758, 0.1748, 0.4844, 0.2834, 0.4844, 0.2834, 0.5931, 0.1748, 0.5931, 0.6095, 0.4844, 0.7183, 0.4841, 0.7182, 0.5931, 0.6095, 0.5931, 0.7183, 0.4841, 0.8263, 0.4877, 0.8267, 0.5928, 0.7182, 0.5931, 0.2834, 0.4844, 0.3921, 0.4844, 0.3921, 0.5931, 0.2834, 0.5931, 0.3921, 0.4844, 0.6095, 0.4844, 0.6095, 0.5931, 0.3921, 0.5931, 0.3921, 0.04971, 0.6095, 0.04971, 0.6095, 0.1584, 0.3921, 0.1584, 0.3921, 0.1584, 0.6095, 0.1584, 0.6095, 0.2671, 0.3921, 0.2671, 0.3921, 0.3758, 0.6095, 0.3758, 0.6095, 0.4844, 0.3921, 0.4844, 0.3921, 0.5931, 0.6095, 0.5931, 0.6095, 0.7018, 0.3921, 0.7018, 0.3921, 0.8105, 0.6095, 0.8105, 0.6095, 0.9192, 0.3921, 0.9192, 0.2834, 0.5931, 0.3921, 0.5931, 0.3921, 0.7018, 0.2834, 0.7018, 0.7182, 0.5931, 0.8267, 0.5928, 0.8269, 0.7018, 0.7182, 0.7018, 0.6095, 0.5931, 0.7182, 0.5931, 0.7182, 0.7018, 0.6095, 0.7018, 0.1748, 0.5931, 0.2834, 0.5931, 0.2834, 0.7018, 0.1748, 0.7018, 0.3921, 0.7018, 0.6095, 0.7018, 0.6095, 0.8105, 0.3921, 0.8105, 0.3921, 0.2671, 0.6095, 0.2671, 0.6095, 0.3758, 0.3921, 0.3758, 0.1748, 0.4844, 0.2834, 0.4844, 0.2834, 0.5931, 0.1748, 0.5931, 0.6095, 0.4844, 0.7183, 0.4841, 0.7182, 0.5931, 0.6095, 0.5931, 0.2834, 0.4844, 0.3921, 0.4844, 0.3921, 0.5931, 0.2834, 0.5931, 0.3921, 0.4844, 0.6095, 0.4844, 0.6095, 0.5931, 0.3921, 0.5931, 0.3921, 0.04971, 0.6095, 0.04971, 0.6095, 0.1584, 0.3921, 0.1584, 0.3921, 0.1584, 0.6095, 0.1584, 0.6095, 0.2671, 0.3921, 0.2671, 0.3921, 0.3758, 0.6095, 0.3758, 0.6095, 0.4844, 0.3921, 0.4844, 0.3921, 0.5931, 0.6095, 0.5931, 0.6095, 0.7018, 0.3921, 0.7018, 0.3921, 0.8105, 0.6095, 0.8105, 0.6095, 0.9192, 0.3921, 0.9192, 0.2834, 0.5931, 0.3921, 0.5931, 0.3921, 0.7018, 0.2834, 0.7018, 0.7182, 0.5931, 0.8267, 0.5928, 0.8269, 0.7018, 0.7182, 0.7018, 0.6095, 0.5931, 0.7182, 0.5931, 0.7182, 0.7018, 0.6095, 0.7018, 0.1748, 0.5931, 0.2834, 0.5931, 0.2834, 0.7018, 0.1748, 0.7018, 0.3921, 0.7018, 0.6095, 0.7018, 0.6095, 0.8105, 0.3921, 0.8105, 0.3921, 0.2671, 0.6095, 0.2671, 0.6095, 0.3758, 0.3921, 0.3758, 0.1748, 0.4844, 0.2834, 0.4844, 0.2834, 0.5931, 0.1748, 0.5931, 0.6095, 0.4844, 0.7183, 0.4841, 0.7182, 0.5931, 0.6095, 0.5931, 0.7183, 0.4841, 0.8263, 0.4877, 0.8267, 0.5928, 0.7182, 0.5931, 0.2834, 0.4844, 0.3921, 0.4844, 0.3921, 0.5931, 0.2834, 0.5931, 0.3921, 0.4844, 0.6095, 0.4844, 0.6095, 0.5931, 0.3921, 0.5931, 0.3921, 0.04971, 0.6095, 0.04971, 0.6095, 0.1584, 0.3921, 0.1584, 0.3921, 0.1584, 0.6095, 0.1584, 0.6095, 0.2671, 0.3921, 0.2671, 0.3921, 0.3758, 0.6095, 0.3758, 0.6095, 0.4844, 0.3921, 0.4844, 0.3921, 0.5931, 0.6095, 0.5931, 0.6095, 0.7018, 0.3921, 0.7018, 0.3921, 0.8105, 0.6095, 0.8105, 0.6095, 0.9192, 0.3921, 0.9192, 0.2834, 0.5931, 0.3921, 0.5931, 0.3921, 0.7018, 0.2834, 0.7018, 0.7182, 0.5931, 0.8267, 0.5928, 0.8269, 0.7018, 0.7182, 0.7018, 0.6095, 0.5931, 0.7182, 0.5931, 0.7182, 0.7018, 0.6095, 0.7018, 0.1748, 0.5931, 0.2834, 0.5931, 0.2834, 0.7018, 0.1748, 0.7018, 0.3921, 0.7018, 0.6095, 0.7018, 0.6095, 0.8105, 0.3921, 0.8105, 0.3921, 0.2671, 0.6095, 0.2671, 0.6095, 0.3758, 0.3921, 0.3758, 0.1748, 0.4844, 0.2834, 0.4844, 0.2834, 0.5931, 0.1748, 0.5931, 0.6095, 0.4844, 0.7183, 0.4841, 0.7182, 0.5931, 0.6095, 0.5931, 0.7183, 0.4841, 0.8263, 0.4877, 0.8267, 0.5928, 0.7182, 0.5931, 0.2834, 0.4844, 0.3921, 0.4844, 0.3921, 0.5931, 0.2834, 0.5931, 0.3921, 0.4844, 0.6095, 0.4844, 0.6095, 0.5931, 0.3921, 0.5931, 0.3921, 0.04971, 0.6095, 0.04971, 0.6095, 0.1584, 0.3921, 0.1584, 0.3921, 0.1584, 0.6095, 0.1584, 0.6095, 0.2671, 0.3921, 0.2671, 0.3921, 0.3758, 0.6095, 0.3758, 0.6095, 0.4844, 0.3921, 0.4844, 0.3921, 0.5931, 0.6095, 0.5931, 0.6095, 0.7018, 0.3921, 0.7018, 0.3921, 0.8105, 0.6095, 0.8105, 0.6095, 0.9192, 0.3921, 0.9192, 0.2834, 0.5931, 0.3921, 0.5931, 0.3921, 0.7018, 0.2834, 0.7018, 0.7182, 0.5931, 0.8267, 0.5928, 0.8269, 0.7018, 0.7182, 0.7018, 0.6095, 0.5931, 0.7182, 0.5931, 0.7182, 0.7018, 0.6095, 0.7018, 0.1748, 0.5931, 0.2834, 0.5931, 0.2834, 0.7018, 0.1748, 0.7018, 0.3921, 0.7018, 0.6095, 0.7018, 0.6095, 0.8105, 0.3921, 0.8105, 0.3921, 0.2671, 0.6095, 0.2671, 0.6095, 0.3758, 0.3921, 0.3758, 0.1748, 0.4844, 0.2834, 0.4844, 0.2834, 0.5931, 0.1748, 0.5931, 0.6095, 0.4844, 0.7183, 0.4841, 0.7182, 0.5931, 0.6095, 0.5931, 0.7183, 0.4841, 0.8263, 0.4877, 0.8267, 0.5928, 0.7182, 0.5931, 0.2834, 0.4844, 0.3921, 0.4844, 0.3921, 0.5931, 0.2834, 0.5931, 0.3921, 0.4844, 0.6095, 0.4844, 0.6095, 0.5931, 0.3921, 0.5931, 0.3921, 0.04971, 0.6095, 0.04971, 0.6095, 0.1584, 0.3921, 0.1584, 0.3921, 0.1584, 0.6095, 0.1584, 0.6095, 0.2671, 0.3921, 0.2671, 0.3921, 0.3758, 0.6095, 0.3758, 0.6095, 0.4844, 0.3921, 0.4844, 0.3921, 0.5931, 0.6095, 0.5931, 0.6095, 0.7018, 0.3921, 0.7018, 0.3921, 0.8105, 0.6095, 0.8105, 0.6095, 0.9192, 0.3921, 0.9192, 0.2834, 0.5931, 0.3921, 0.5931, 0.3921, 0.7018, 0.2834, 0.7018, 0.7182, 0.5931, 0.8267, 0.5928, 0.8269, 0.7018, 0.7182, 0.7018, 0.6095, 0.5931, 0.7182, 0.5931, 0.7182, 0.7018, 0.6095, 0.7018, 0.1748, 0.5931, 0.2834, 0.5931, 0.2834, 0.7018, 0.1748, 0.7018, 0.3921, 0.7018, 0.6095, 0.7018, 0.6095, 0.8105, 0.3921, 0.8105, 0.3921, 0.2671, 0.6095, 0.2671, 0.6095, 0.3758, 0.3921, 0.3758, 0.1748, 0.4844, 0.2834, 0.4844, 0.2834, 0.5931, 0.1748, 0.5931, 0.6095, 0.4844, 0.7183, 0.4841, 0.7182, 0.5931, 0.6095, 0.5931, 0.7183, 0.4841, 0.8263, 0.4877, 0.8267, 0.5928, 0.7182, 0.5931, 0.2834, 0.4844, 0.3921, 0.4844, 0.3921, 0.5931, 0.2834, 0.5931, 0.3921, 0.4844, 0.6095, 0.4844, 0.6095, 0.5931, 0.3921, 0.5931, 0.3921, 0.04971, 0.6095, 0.04971, 0.6095, 0.1584, 0.3921, 0.1584, 0.3921, 0.1584, 0.6095, 0.1584, 0.6095, 0.2671, 0.3921, 0.2671, 0.3921, 0.3758, 0.6095, 0.3758, 0.6095, 0.4844, 0.3921, 0.4844, 0.3921, 0.5931, 0.6095, 0.5931, 0.6095, 0.7018, 0.3921, 0.7018, 0.3921, 0.8105, 0.6095, 0.8105, 0.6095, 0.9192, 0.3921, 0.9192, 0.2834, 0.5931, 0.3921, 0.5931, 0.3921, 0.7018, 0.2834, 0.7018, 0.7182, 0.5931, 0.8267, 0.5928, 0.8269, 0.7018, 0.7182, 0.7018, 0.6095, 0.5931, 0.7182, 0.5931, 0.7182, 0.7018, 0.6095, 0.7018, 0.1748, 0.5931, 0.2834, 0.5931, 0.2834, 0.7018, 0.1748, 0.7018, 0.3921, 0.7018, 0.6095, 0.7018, 0.6095, 0.8105, 0.3921, 0.8105, 0.3921, 0.2671, 0.6095, 0.2671, 0.6095, 0.3758, 0.3921, 0.3758, 0.1748, 0.4844, 0.2834, 0.4844, 0.2834, 0.5931, 0.1748, 0.5931, 0.6095, 0.4844, 0.7183, 0.4841, 0.7182, 0.5931, 0.6095, 0.5931, 0.7183, 0.4841, 0.8263, 0.4877, 0.8267, 0.5928, 0.7182, 0.5931, 0.2834, 0.4844, 0.3921, 0.4844, 0.3921, 0.5931, 0.2834, 0.5931, 0.3921, 0.4844, 0.6095, 0.4844, 0.6095, 0.5931, 0.3921, 0.5931, 0.3921, 0.04971, 0.6095, 0.04971, 0.6095, 0.1584, 0.3921, 0.1584, 0.3921, 0.1584, 0.6095, 0.1584, 0.6095, 0.2671, 0.3921, 0.2671, 0.3921, 0.3758, 0.6095, 0.3758, 0.6095, 0.4844, 0.3921, 0.4844, 0.3921, 0.5931, 0.6095, 0.5931, 0.6095, 0.7018, 0.3921, 0.7018, 0.3921, 0.8105, 0.6095, 0.8105, 0.6095, 0.9192, 0.3921, 0.9192, 0.2834, 0.5931, 0.3921, 0.5931, 0.3921, 0.7018, 0.2834, 0.7018, 0.7182, 0.5931, 0.8267, 0.5928, 0.8269, 0.7018, 0.7182, 0.7018, 0.6095, 0.5931, 0.7182, 0.5931, 0.7182, 0.7018, 0.6095, 0.7018, 0.1748, 0.5931, 0.2834, 0.5931, 0.2834, 0.7018, 0.1748, 0.7018, 0.3921, 0.7018, 0.6095, 0.7018, 0.6095, 0.8105, 0.3921, 0.8105, 0.3921, 0.2671, 0.6095, 0.2671, 0.6095, 0.3758, 0.3921, 0.3758, 0.1748, 0.4844, 0.2834, 0.4844, 0.2834, 0.5931, 0.1748, 0.5931, 0.6095, 0.4844, 0.7183, 0.4841, 0.7182, 0.5931, 0.6095, 0.5931, 0.7183, 0.4841, 0.8263, 0.4877, 0.8267, 0.5928, 0.7182, 0.5931, 0.2834, 0.4844, 0.3921, 0.4844, 0.3921, 0.5931, 0.2834, 0.5931, 0.3921, 0.4844, 0.6095, 0.4844, 0.6095, 0.5931, 0.3921, 0.5931, 0.3921, 0.04971, 0.6095, 0.04971, 0.6095, 0.1584, 0.3921, 0.1584, 0.3921, 0.1584, 0.6095, 0.1584, 0.6095, 0.2671, 0.3921, 0.2671, 0.3921, 0.3758, 0.6095, 0.3758, 0.6095, 0.4844, 0.3921, 0.4844, 0.3921, 0.5931, 0.6095, 0.5931, 0.6095, 0.7018, 0.3921, 0.7018, 0.3921, 0.8105, 0.6095, 0.8105, 0.6095, 0.9192, 0.3921, 0.9192, 0.2834, 0.5931, 0.3921, 0.5931, 0.3921, 0.7018, 0.2834, 0.7018, 0.7182, 0.5931, 0.8267, 0.5928, 0.8269, 0.7018, 0.7182, 0.7018, 0.6095, 0.5931, 0.7182, 0.5931, 0.7182, 0.7018, 0.6095, 0.7018, 0.1748, 0.5931, 0.2834, 0.5931, 0.2834, 0.7018, 0.1748, 0.7018, 0.3921, 0.7018, 0.6095, 0.7018, 0.6095, 0.8105, 0.3921, 0.8105, 0.3921, 0.2671, 0.6095, 0.2671, 0.6095, 0.3758, 0.3921, 0.3758, 0.1748, 0.4844, 0.2834, 0.4844, 0.2834, 0.5931, 0.1748, 0.5931, 0.6095, 0.4844, 0.7183, 0.4841, 0.7182, 0.5931, 0.6095, 0.5931, 0.7183, 0.4841, 0.8263, 0.4877, 0.8267, 0.5928, 0.7182, 0.5931, 0.2834, 0.4844, 0.3921, 0.4844, 0.3921, 0.5931, 0.2834, 0.5931, 0.3921, 0.4844, 0.6095, 0.4844, 0.6095, 0.5931, 0.3921, 0.5931, 0.3921, 0.04971, 0.6095, 0.04971, 0.6095, 0.1584, 0.3921, 0.1584, 0.3921, 0.1584, 0.6095, 0.1584, 0.6095, 0.2671, 0.3921, 0.2671, 0.3921, 0.3758, 0.6095, 0.3758, 0.6095, 0.4844, 0.3921, 0.4844, 0.3921, 0.5931, 0.6095, 0.5931, 0.6095, 0.7018, 0.3921, 0.7018, 0.3921, 0.8105, 0.6095, 0.8105, 0.6095, 0.9192, 0.3921, 0.9192, 0.2834, 0.5931, 0.3921, 0.5931, 0.3921, 0.7018, 0.2834, 0.7018, 0.7182, 0.5931, 0.8267, 0.5928, 0.8269, 0.7018, 0.7182, 0.7018, 0.6095, 0.5931, 0.7182, 0.5931, 0.7182, 0.7018, 0.6095, 0.7018, 0.1748, 0.5931, 0.2834, 0.5931, 0.2834, 0.7018, 0.1748, 0.7018, 0.3921, 0.7018, 0.6095, 0.7018, 0.6095, 0.8105, 0.3921, 0.8105, 0.3921, 0.2671, 0.6095, 0.2671, 0.6095, 0.3758, 0.3921, 0.3758, 0.1748, 0.4844, 0.2834, 0.4844, 0.2834, 0.5931, 0.1748, 0.5931, 0.6095, 0.4844, 0.7183, 0.4841, 0.7182, 0.5931, 0.6095, 0.5931, 0.7183, 0.4841, 0.8263, 0.4877, 0.8267, 0.5928, 0.7182, 0.5931, 0.2834, 0.4844, 0.3921, 0.4844, 0.3921, 0.5931, 0.2834, 0.5931, 0.3921, 0.4844, 0.6095, 0.4844, 0.6095, 0.5931, 0.3921, 0.5931, 0.3921, 0.04971, 0.6095, 0.04971, 0.6095, 0.1584, 0.3921, 0.1584])
me_008.update()

# ---- objects
ob_1 = bpy.data.objects.new('Костёр1', me_005)
ob_x = bpy.data.objects.new('Кольцо костра', me_008)

# ---- transforms, parenting, visibility, modifiers, constraints
ob_1.location = (0.0, 0.0, 0.0)
ob_x.location = (0.0, 0.0, 0.0)

# ---- collection membership
col_collection.objects.link(ob_1)
col_collection.objects.link(ob_x)

# ---- scene / render settings (as saved in the file)
scene.frame_start = 1; scene.frame_end = 250; scene.frame_set(14)
scene.render.engine = 'BLENDER_EEVEE_NEXT'
bpy.context.view_layer.update()

# ---- added for rendering (the .blend has no active camera and no usable light): camera, sun
cam_auto = bpy.data.cameras.new('AutoCamera')
cam_auto.lens = 50.0
cam_auto.sensor_width = 36.0
cam_auto.clip_end = 1000.0
ob_auto_camera = bpy.data.objects.new('AutoCamera', cam_auto)
scene.collection.objects.link(ob_auto_camera)
ob_auto_camera.location = (6.33546, -7.65493, 6.6709)
ob_auto_camera.rotation_euler = (1.09748, -7.21219e-08, 0.694738)
scene.camera = ob_auto_camera
light_auto_sun = bpy.data.lights.new('AutoSun', 'SUN')
light_auto_sun.energy = 3.0
light_auto_sun.angle = 0.0523599
ob_auto_sun = bpy.data.objects.new('AutoSun', light_auto_sun)
scene.collection.objects.link(ob_auto_sun)
ob_auto_sun.rotation_euler = (0.872665, 0.174533, 0.523599)
bpy.context.view_layer.update()
